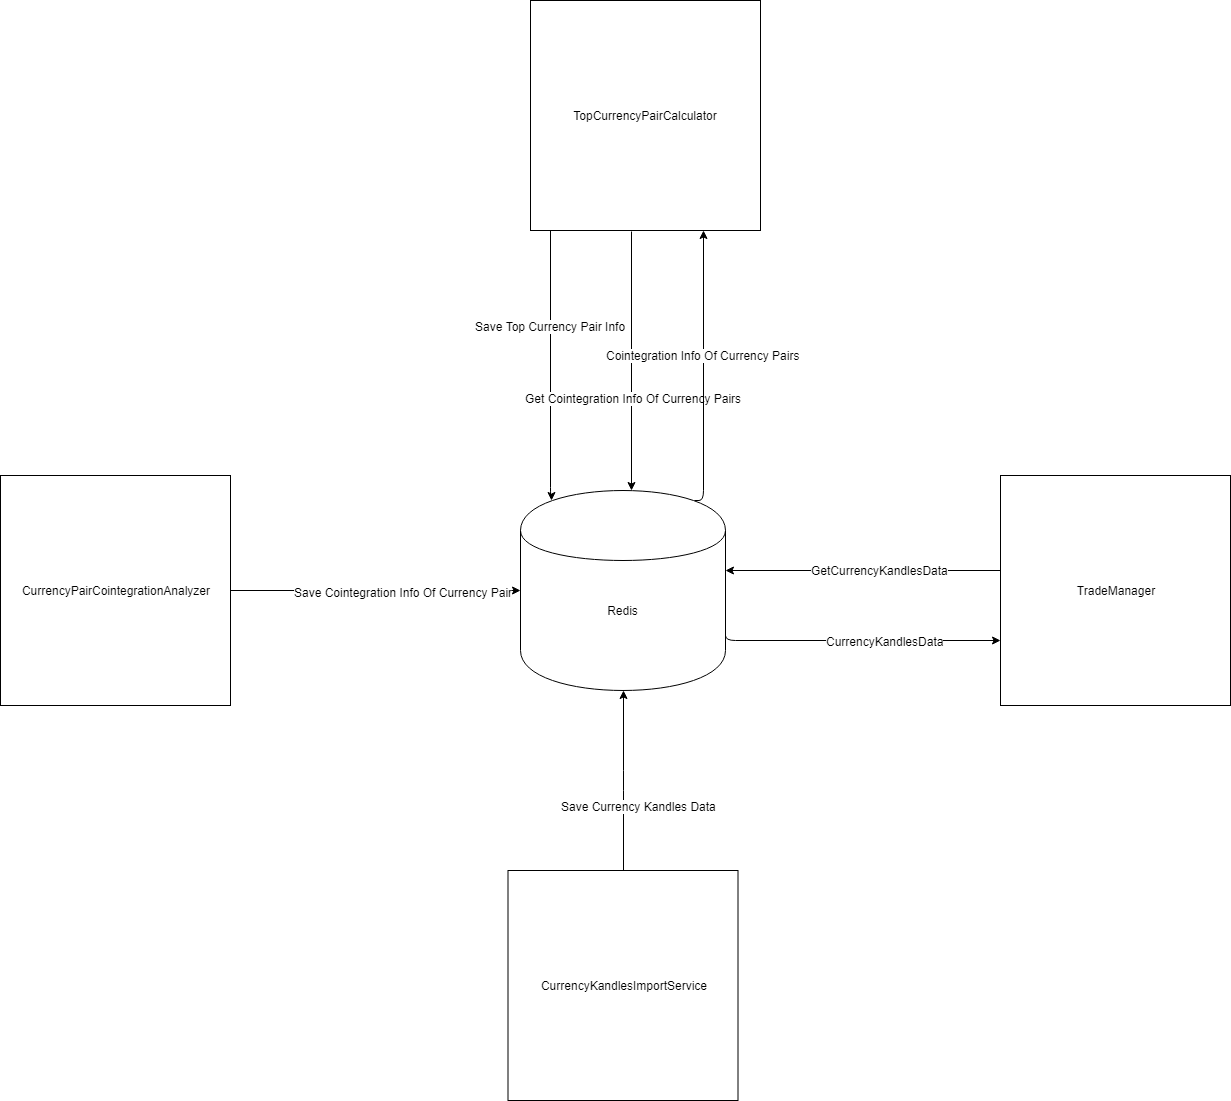

The diagram above was exported from draw.io. Its source (the exported page's mxGraphModel, read from the mxfile embedded in the PNG):
<mxGraphModel dx="2221" dy="1916" grid="1" gridSize="10" guides="1" tooltips="1" connect="1" arrows="1" fold="1" page="1" pageScale="1" pageWidth="827" pageHeight="1169" math="0" shadow="0">
  <root>
    <mxCell id="0" />
    <mxCell id="1" parent="0" />
    <mxCell id="T8ccQiQL7HBB-sYpPKN8-1" value="CurrencyPairCointegrationAnalyzer" style="whiteSpace=wrap;html=1;aspect=fixed;" vertex="1" parent="1">
      <mxGeometry x="-420" y="165" width="230" height="230" as="geometry" />
    </mxCell>
    <mxCell id="T8ccQiQL7HBB-sYpPKN8-2" value="TradeManager" style="whiteSpace=wrap;html=1;aspect=fixed;" vertex="1" parent="1">
      <mxGeometry x="580" y="165" width="230" height="230" as="geometry" />
    </mxCell>
    <mxCell id="T8ccQiQL7HBB-sYpPKN8-3" value="TopCurrencyPairCalculator" style="whiteSpace=wrap;html=1;aspect=fixed;" vertex="1" parent="1">
      <mxGeometry x="110" y="-310" width="230" height="230" as="geometry" />
    </mxCell>
    <mxCell id="T8ccQiQL7HBB-sYpPKN8-4" value="CurrencyKandlesImportService" style="whiteSpace=wrap;html=1;aspect=fixed;" vertex="1" parent="1">
      <mxGeometry x="87.5" y="560" width="230" height="230" as="geometry" />
    </mxCell>
    <mxCell id="T8ccQiQL7HBB-sYpPKN8-5" value="Redis" style="shape=cylinder;whiteSpace=wrap;html=1;boundedLbl=1;backgroundOutline=1;" vertex="1" parent="1">
      <mxGeometry x="100" y="180" width="205" height="200" as="geometry" />
    </mxCell>
    <mxCell id="T8ccQiQL7HBB-sYpPKN8-6" value="" style="endArrow=classic;html=1;exitX=0.5;exitY=0;exitDx=0;exitDy=0;edgeStyle=orthogonalEdgeStyle;" edge="1" parent="1" source="T8ccQiQL7HBB-sYpPKN8-4" target="T8ccQiQL7HBB-sYpPKN8-5">
      <mxGeometry width="50" height="50" relative="1" as="geometry">
        <mxPoint x="-240" y="710" as="sourcePoint" />
        <mxPoint x="-190" y="660" as="targetPoint" />
      </mxGeometry>
    </mxCell>
    <mxCell id="T8ccQiQL7HBB-sYpPKN8-7" value="Save Currency Kandles Data" style="text;html=1;resizable=0;points=[];align=center;verticalAlign=middle;labelBackgroundColor=#ffffff;" vertex="1" connectable="0" parent="T8ccQiQL7HBB-sYpPKN8-6">
      <mxGeometry x="-0.136" y="-3" relative="1" as="geometry">
        <mxPoint x="12" y="13" as="offset" />
      </mxGeometry>
    </mxCell>
    <mxCell id="T8ccQiQL7HBB-sYpPKN8-8" value="" style="endArrow=classic;html=1;edgeStyle=orthogonalEdgeStyle;" edge="1" parent="1" source="T8ccQiQL7HBB-sYpPKN8-2">
      <mxGeometry width="50" height="50" relative="1" as="geometry">
        <mxPoint x="-240" y="710" as="sourcePoint" />
        <mxPoint x="305" y="260" as="targetPoint" />
        <Array as="points">
          <mxPoint x="305" y="260" />
        </Array>
      </mxGeometry>
    </mxCell>
    <mxCell id="T8ccQiQL7HBB-sYpPKN8-9" value="GetCurrencyKandlesData" style="text;html=1;resizable=0;points=[];align=center;verticalAlign=middle;labelBackgroundColor=#ffffff;" vertex="1" connectable="0" parent="T8ccQiQL7HBB-sYpPKN8-8">
      <mxGeometry x="-0.1205" y="-1" relative="1" as="geometry">
        <mxPoint as="offset" />
      </mxGeometry>
    </mxCell>
    <mxCell id="T8ccQiQL7HBB-sYpPKN8-14" value="" style="endArrow=classic;html=1;edgeStyle=orthogonalEdgeStyle;entryX=0.15;entryY=0.05;entryDx=0;entryDy=0;entryPerimeter=0;" edge="1" parent="1" source="T8ccQiQL7HBB-sYpPKN8-3" target="T8ccQiQL7HBB-sYpPKN8-5">
      <mxGeometry width="50" height="50" relative="1" as="geometry">
        <mxPoint x="-240" y="750" as="sourcePoint" />
        <mxPoint x="-190" y="700" as="targetPoint" />
        <Array as="points">
          <mxPoint x="130" y="187" />
        </Array>
      </mxGeometry>
    </mxCell>
    <mxCell id="T8ccQiQL7HBB-sYpPKN8-19" value="Save Top Currency Pair Info" style="text;html=1;resizable=0;points=[];align=center;verticalAlign=middle;labelBackgroundColor=#ffffff;" vertex="1" connectable="0" parent="T8ccQiQL7HBB-sYpPKN8-14">
      <mxGeometry x="-0.3" y="-1" relative="1" as="geometry">
        <mxPoint as="offset" />
      </mxGeometry>
    </mxCell>
    <mxCell id="T8ccQiQL7HBB-sYpPKN8-15" value="" style="endArrow=classic;html=1;edgeStyle=orthogonalEdgeStyle;" edge="1" parent="1" target="T8ccQiQL7HBB-sYpPKN8-2">
      <mxGeometry width="50" height="50" relative="1" as="geometry">
        <mxPoint x="305" y="320" as="sourcePoint" />
        <mxPoint x="-190" y="700" as="targetPoint" />
        <Array as="points">
          <mxPoint x="305" y="330" />
        </Array>
      </mxGeometry>
    </mxCell>
    <mxCell id="T8ccQiQL7HBB-sYpPKN8-16" value="CurrencyKandlesData" style="text;html=1;resizable=0;points=[];align=center;verticalAlign=middle;labelBackgroundColor=#ffffff;" vertex="1" connectable="0" parent="T8ccQiQL7HBB-sYpPKN8-15">
      <mxGeometry x="0.1843" relative="1" as="geometry">
        <mxPoint as="offset" />
      </mxGeometry>
    </mxCell>
    <mxCell id="T8ccQiQL7HBB-sYpPKN8-17" value="" style="endArrow=classic;html=1;exitX=1;exitY=0.5;exitDx=0;exitDy=0;" edge="1" parent="1" source="T8ccQiQL7HBB-sYpPKN8-1" target="T8ccQiQL7HBB-sYpPKN8-5">
      <mxGeometry width="50" height="50" relative="1" as="geometry">
        <mxPoint x="-220" y="750" as="sourcePoint" />
        <mxPoint x="-170" y="700" as="targetPoint" />
      </mxGeometry>
    </mxCell>
    <mxCell id="T8ccQiQL7HBB-sYpPKN8-18" value="Save Cointegration Info Of Currency Pair" style="text;html=1;resizable=0;points=[];align=center;verticalAlign=middle;labelBackgroundColor=#ffffff;" vertex="1" connectable="0" parent="T8ccQiQL7HBB-sYpPKN8-17">
      <mxGeometry x="0.1852" y="-1" relative="1" as="geometry">
        <mxPoint as="offset" />
      </mxGeometry>
    </mxCell>
    <mxCell id="T8ccQiQL7HBB-sYpPKN8-22" value="" style="endArrow=classic;html=1;exitX=0.439;exitY=1.004;exitDx=0;exitDy=0;exitPerimeter=0;" edge="1" parent="1" source="T8ccQiQL7HBB-sYpPKN8-3">
      <mxGeometry width="50" height="50" relative="1" as="geometry">
        <mxPoint x="-180" y="860" as="sourcePoint" />
        <mxPoint x="211" y="180" as="targetPoint" />
      </mxGeometry>
    </mxCell>
    <mxCell id="T8ccQiQL7HBB-sYpPKN8-23" value="Get Cointegration Info Of Currency Pairs" style="text;html=1;resizable=0;points=[];align=center;verticalAlign=middle;labelBackgroundColor=#ffffff;" vertex="1" connectable="0" parent="T8ccQiQL7HBB-sYpPKN8-22">
      <mxGeometry x="0.2819" y="1" relative="1" as="geometry">
        <mxPoint as="offset" />
      </mxGeometry>
    </mxCell>
    <mxCell id="T8ccQiQL7HBB-sYpPKN8-24" value="" style="endArrow=classic;html=1;entryX=0.75;entryY=1;entryDx=0;entryDy=0;exitX=0.85;exitY=0.05;exitDx=0;exitDy=0;exitPerimeter=0;edgeStyle=orthogonalEdgeStyle;" edge="1" parent="1" source="T8ccQiQL7HBB-sYpPKN8-5" target="T8ccQiQL7HBB-sYpPKN8-3">
      <mxGeometry width="50" height="50" relative="1" as="geometry">
        <mxPoint x="440" y="70" as="sourcePoint" />
        <mxPoint x="420" y="140" as="targetPoint" />
        <Array as="points">
          <mxPoint x="283" y="190" />
        </Array>
      </mxGeometry>
    </mxCell>
    <mxCell id="T8ccQiQL7HBB-sYpPKN8-25" value="Cointegration Info Of Currency Pairs" style="text;html=1;resizable=0;points=[];align=center;verticalAlign=middle;labelBackgroundColor=#ffffff;" vertex="1" connectable="0" parent="T8ccQiQL7HBB-sYpPKN8-24">
      <mxGeometry x="0.1111" y="1" relative="1" as="geometry">
        <mxPoint as="offset" />
      </mxGeometry>
    </mxCell>
  </root>
</mxGraphModel>